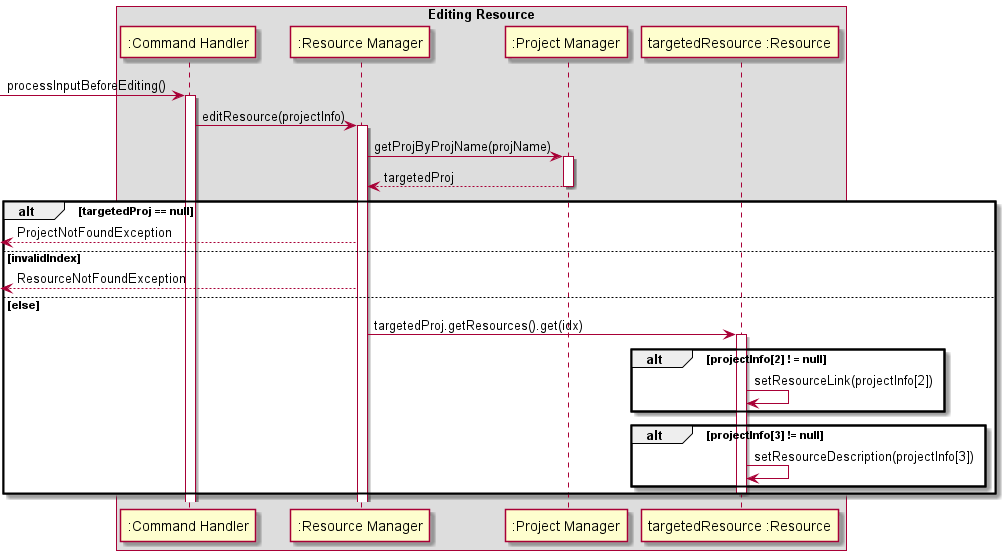

The diagram above was rendered by PlantUML. Its source (embedded in the PNG):
@startuml
'https://plantuml.com/sequence-diagram

box Editing Resource
participant ":Command Handler" as CommandHandler
participant ":Resource Manager" as ResourceManager
participant ":Project Manager" as ProjectManager
participant "targetedResource :Resource" as Resource


[-> CommandHandler : processInputBeforeEditing()
activate CommandHandler


CommandHandler -> ResourceManager : editResource(projectInfo)
activate ResourceManager
ResourceManager -> ProjectManager : getProjByProjName(projName)
activate ProjectManager
ResourceManager <-- ProjectManager : targetedProj
deactivate ProjectManager

alt targetedProj == null
    [<-- ResourceManager : ProjectNotFoundException
else invalidIndex
    [<-- ResourceManager : ResourceNotFoundException
else else
    ResourceManager -> Resource : targetedProj.getResources().get(idx)
    activate Resource
    alt projectInfo[2] ! = null
        Resource -> Resource : setResourceLink(projectInfo[2])
        end
    alt projectInfo[3] != null
        Resource -> Resource : setResourceDescription(projectInfo[3])
        end
    deactivate Resource
    
end




@enduml